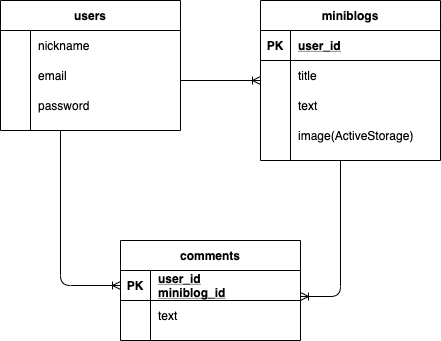

The diagram above was exported from draw.io. Its source (the exported page's mxGraphModel, read from the mxfile embedded in the PNG):
<mxGraphModel dx="605" dy="526" grid="1" gridSize="10" guides="1" tooltips="1" connect="1" arrows="1" fold="1" page="1" pageScale="1" pageWidth="827" pageHeight="1169" math="0" shadow="0">
  <root>
    <mxCell id="0" />
    <mxCell id="1" parent="0" />
    <mxCell id="2" value="users" style="shape=table;startSize=30;container=1;collapsible=1;childLayout=tableLayout;fixedRows=1;rowLines=0;fontStyle=1;align=center;resizeLast=1;" vertex="1" parent="1">
      <mxGeometry x="60" y="80" width="180" height="130" as="geometry" />
    </mxCell>
    <mxCell id="6" value="" style="shape=partialRectangle;collapsible=0;dropTarget=0;pointerEvents=0;fillColor=none;top=0;left=0;bottom=0;right=0;points=[[0,0.5],[1,0.5]];portConstraint=eastwest;" vertex="1" parent="2">
      <mxGeometry y="30" width="180" height="30" as="geometry" />
    </mxCell>
    <mxCell id="7" value="" style="shape=partialRectangle;connectable=0;fillColor=none;top=0;left=0;bottom=0;right=0;editable=1;overflow=hidden;" vertex="1" parent="6">
      <mxGeometry width="30" height="30" as="geometry" />
    </mxCell>
    <mxCell id="8" value="nickname" style="shape=partialRectangle;connectable=0;fillColor=none;top=0;left=0;bottom=0;right=0;align=left;spacingLeft=6;overflow=hidden;" vertex="1" parent="6">
      <mxGeometry x="30" width="150" height="30" as="geometry" />
    </mxCell>
    <mxCell id="9" value="" style="shape=partialRectangle;collapsible=0;dropTarget=0;pointerEvents=0;fillColor=none;top=0;left=0;bottom=0;right=0;points=[[0,0.5],[1,0.5]];portConstraint=eastwest;" vertex="1" parent="2">
      <mxGeometry y="60" width="180" height="30" as="geometry" />
    </mxCell>
    <mxCell id="10" value="" style="shape=partialRectangle;connectable=0;fillColor=none;top=0;left=0;bottom=0;right=0;editable=1;overflow=hidden;" vertex="1" parent="9">
      <mxGeometry width="30" height="30" as="geometry" />
    </mxCell>
    <mxCell id="11" value="email" style="shape=partialRectangle;connectable=0;fillColor=none;top=0;left=0;bottom=0;right=0;align=left;spacingLeft=6;overflow=hidden;" vertex="1" parent="9">
      <mxGeometry x="30" width="150" height="30" as="geometry" />
    </mxCell>
    <mxCell id="12" value="" style="shape=partialRectangle;collapsible=0;dropTarget=0;pointerEvents=0;fillColor=none;top=0;left=0;bottom=0;right=0;points=[[0,0.5],[1,0.5]];portConstraint=eastwest;" vertex="1" parent="2">
      <mxGeometry y="90" width="180" height="30" as="geometry" />
    </mxCell>
    <mxCell id="13" value="" style="shape=partialRectangle;connectable=0;fillColor=none;top=0;left=0;bottom=0;right=0;editable=1;overflow=hidden;" vertex="1" parent="12">
      <mxGeometry width="30" height="30" as="geometry" />
    </mxCell>
    <mxCell id="14" value="password" style="shape=partialRectangle;connectable=0;fillColor=none;top=0;left=0;bottom=0;right=0;align=left;spacingLeft=6;overflow=hidden;" vertex="1" parent="12">
      <mxGeometry x="30" width="150" height="30" as="geometry" />
    </mxCell>
    <mxCell id="15" value="miniblogs" style="shape=table;startSize=30;container=1;collapsible=1;childLayout=tableLayout;fixedRows=1;rowLines=0;fontStyle=1;align=center;resizeLast=1;" vertex="1" parent="1">
      <mxGeometry x="320" y="80" width="180" height="160" as="geometry" />
    </mxCell>
    <mxCell id="16" value="" style="shape=partialRectangle;collapsible=0;dropTarget=0;pointerEvents=0;fillColor=none;top=0;left=0;bottom=1;right=0;points=[[0,0.5],[1,0.5]];portConstraint=eastwest;" vertex="1" parent="15">
      <mxGeometry y="30" width="180" height="30" as="geometry" />
    </mxCell>
    <mxCell id="17" value="PK" style="shape=partialRectangle;connectable=0;fillColor=none;top=0;left=0;bottom=0;right=0;fontStyle=1;overflow=hidden;" vertex="1" parent="16">
      <mxGeometry width="30" height="30" as="geometry" />
    </mxCell>
    <mxCell id="18" value="user_id" style="shape=partialRectangle;connectable=0;fillColor=none;top=0;left=0;bottom=0;right=0;align=left;spacingLeft=6;fontStyle=5;overflow=hidden;" vertex="1" parent="16">
      <mxGeometry x="30" width="150" height="30" as="geometry" />
    </mxCell>
    <mxCell id="19" value="" style="shape=partialRectangle;collapsible=0;dropTarget=0;pointerEvents=0;fillColor=none;top=0;left=0;bottom=0;right=0;points=[[0,0.5],[1,0.5]];portConstraint=eastwest;" vertex="1" parent="15">
      <mxGeometry y="60" width="180" height="30" as="geometry" />
    </mxCell>
    <mxCell id="20" value="" style="shape=partialRectangle;connectable=0;fillColor=none;top=0;left=0;bottom=0;right=0;editable=1;overflow=hidden;" vertex="1" parent="19">
      <mxGeometry width="30" height="30" as="geometry" />
    </mxCell>
    <mxCell id="21" value="title" style="shape=partialRectangle;connectable=0;fillColor=none;top=0;left=0;bottom=0;right=0;align=left;spacingLeft=6;overflow=hidden;" vertex="1" parent="19">
      <mxGeometry x="30" width="150" height="30" as="geometry" />
    </mxCell>
    <mxCell id="22" value="" style="shape=partialRectangle;collapsible=0;dropTarget=0;pointerEvents=0;fillColor=none;top=0;left=0;bottom=0;right=0;points=[[0,0.5],[1,0.5]];portConstraint=eastwest;" vertex="1" parent="15">
      <mxGeometry y="90" width="180" height="30" as="geometry" />
    </mxCell>
    <mxCell id="23" value="" style="shape=partialRectangle;connectable=0;fillColor=none;top=0;left=0;bottom=0;right=0;editable=1;overflow=hidden;" vertex="1" parent="22">
      <mxGeometry width="30" height="30" as="geometry" />
    </mxCell>
    <mxCell id="24" value="text" style="shape=partialRectangle;connectable=0;fillColor=none;top=0;left=0;bottom=0;right=0;align=left;spacingLeft=6;overflow=hidden;" vertex="1" parent="22">
      <mxGeometry x="30" width="150" height="30" as="geometry" />
    </mxCell>
    <mxCell id="25" value="" style="shape=partialRectangle;collapsible=0;dropTarget=0;pointerEvents=0;fillColor=none;top=0;left=0;bottom=0;right=0;points=[[0,0.5],[1,0.5]];portConstraint=eastwest;" vertex="1" parent="15">
      <mxGeometry y="120" width="180" height="30" as="geometry" />
    </mxCell>
    <mxCell id="26" value="" style="shape=partialRectangle;connectable=0;fillColor=none;top=0;left=0;bottom=0;right=0;editable=1;overflow=hidden;" vertex="1" parent="25">
      <mxGeometry width="30" height="30" as="geometry" />
    </mxCell>
    <mxCell id="27" value="image(ActiveStorage)" style="shape=partialRectangle;connectable=0;fillColor=none;top=0;left=0;bottom=0;right=0;align=left;spacingLeft=6;overflow=hidden;" vertex="1" parent="25">
      <mxGeometry x="30" width="150" height="30" as="geometry" />
    </mxCell>
    <mxCell id="28" value="comments" style="shape=table;startSize=30;container=1;collapsible=1;childLayout=tableLayout;fixedRows=1;rowLines=0;fontStyle=1;align=center;resizeLast=1;" vertex="1" parent="1">
      <mxGeometry x="180" y="320" width="180" height="100" as="geometry" />
    </mxCell>
    <mxCell id="29" value="" style="shape=partialRectangle;collapsible=0;dropTarget=0;pointerEvents=0;fillColor=none;top=0;left=0;bottom=1;right=0;points=[[0,0.5],[1,0.5]];portConstraint=eastwest;" vertex="1" parent="28">
      <mxGeometry y="30" width="180" height="30" as="geometry" />
    </mxCell>
    <mxCell id="30" value="PK" style="shape=partialRectangle;connectable=0;fillColor=none;top=0;left=0;bottom=0;right=0;fontStyle=1;overflow=hidden;" vertex="1" parent="29">
      <mxGeometry width="30" height="30" as="geometry" />
    </mxCell>
    <mxCell id="31" value="user_id&#10;miniblog_id" style="shape=partialRectangle;connectable=0;fillColor=none;top=0;left=0;bottom=0;right=0;align=left;spacingLeft=6;fontStyle=5;overflow=hidden;" vertex="1" parent="29">
      <mxGeometry x="30" width="150" height="30" as="geometry" />
    </mxCell>
    <mxCell id="32" value="" style="shape=partialRectangle;collapsible=0;dropTarget=0;pointerEvents=0;fillColor=none;top=0;left=0;bottom=0;right=0;points=[[0,0.5],[1,0.5]];portConstraint=eastwest;" vertex="1" parent="28">
      <mxGeometry y="60" width="180" height="30" as="geometry" />
    </mxCell>
    <mxCell id="33" value="" style="shape=partialRectangle;connectable=0;fillColor=none;top=0;left=0;bottom=0;right=0;editable=1;overflow=hidden;" vertex="1" parent="32">
      <mxGeometry width="30" height="30" as="geometry" />
    </mxCell>
    <mxCell id="34" value="text" style="shape=partialRectangle;connectable=0;fillColor=none;top=0;left=0;bottom=0;right=0;align=left;spacingLeft=6;overflow=hidden;" vertex="1" parent="32">
      <mxGeometry x="30" width="150" height="30" as="geometry" />
    </mxCell>
    <mxCell id="41" value="" style="fontSize=12;html=1;endArrow=ERoneToMany;" edge="1" parent="1">
      <mxGeometry width="100" height="100" relative="1" as="geometry">
        <mxPoint x="240" y="160" as="sourcePoint" />
        <mxPoint x="320" y="160" as="targetPoint" />
      </mxGeometry>
    </mxCell>
    <mxCell id="42" value="" style="edgeStyle=orthogonalEdgeStyle;fontSize=12;html=1;endArrow=ERoneToMany;" edge="1" parent="1">
      <mxGeometry width="100" height="100" relative="1" as="geometry">
        <mxPoint x="400" y="240" as="sourcePoint" />
        <mxPoint x="360" y="376" as="targetPoint" />
        <Array as="points">
          <mxPoint x="400" y="376" />
        </Array>
      </mxGeometry>
    </mxCell>
    <mxCell id="43" value="" style="edgeStyle=orthogonalEdgeStyle;fontSize=12;html=1;endArrow=ERoneToMany;entryX=0;entryY=0.5;entryDx=0;entryDy=0;" edge="1" parent="1" target="29">
      <mxGeometry width="100" height="100" relative="1" as="geometry">
        <mxPoint x="120" y="210" as="sourcePoint" />
        <mxPoint x="220" y="110" as="targetPoint" />
      </mxGeometry>
    </mxCell>
  </root>
</mxGraphModel>